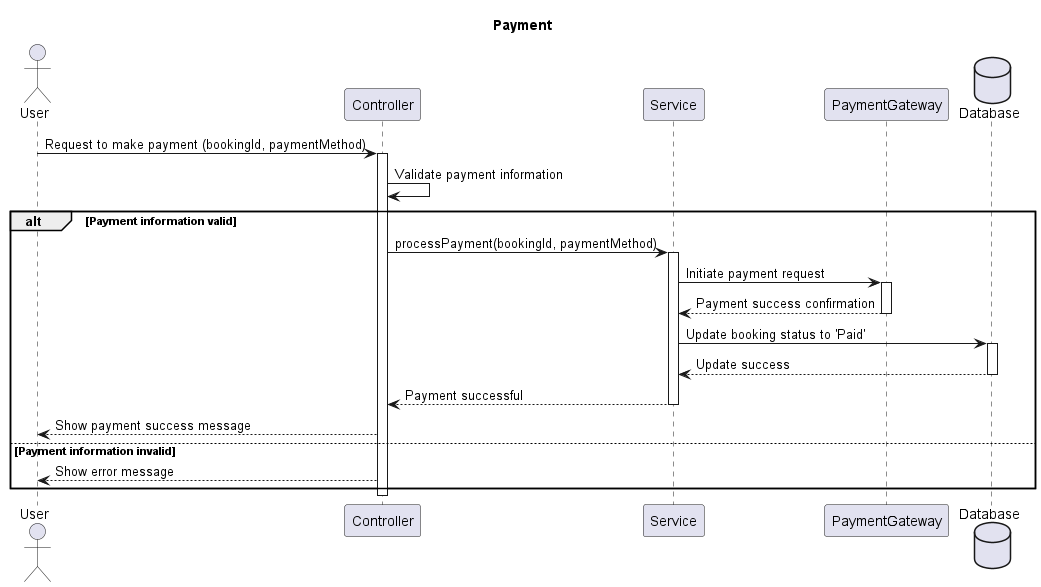

The diagram above was rendered by PlantUML. Its source (embedded in the PNG):
@startuml
title Payment

actor User as u
participant Controller as ctrl
participant Service as sv
participant PaymentGateway as pg
database Database as db

u -> ctrl: Request to make payment (bookingId, paymentMethod)
activate ctrl
ctrl -> ctrl: Validate payment information
alt Payment information valid
    ctrl -> sv: processPayment(bookingId, paymentMethod)
    activate sv
    sv -> pg: Initiate payment request
    activate pg
    pg --> sv: Payment success confirmation
    deactivate pg
    sv -> db: Update booking status to 'Paid'
    activate db
    db --> sv: Update success
    deactivate db
    sv --> ctrl: Payment successful
    deactivate sv
    ctrl --> u: Show payment success message
else Payment information invalid
    ctrl --> u: Show error message
end
deactivate ctrl

@enduml